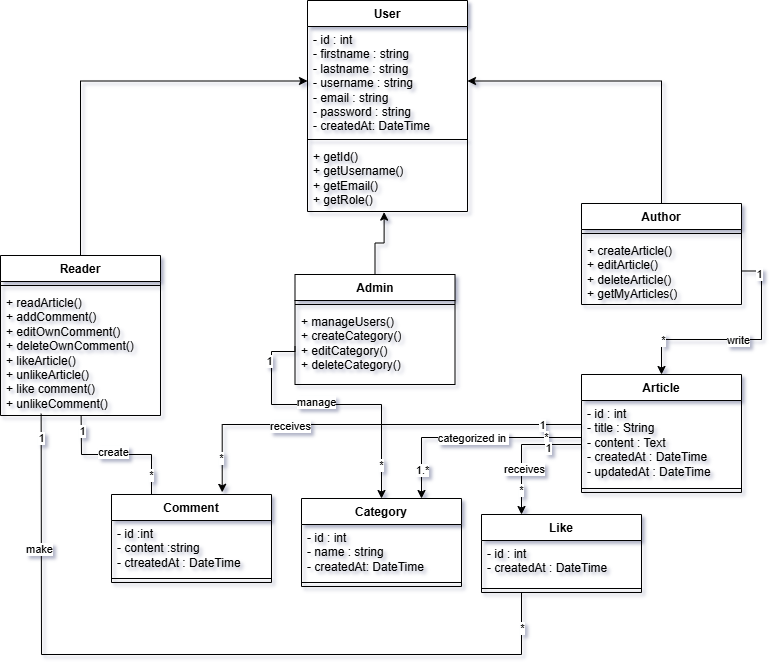

The diagram above was exported from draw.io. Its source (the exported page's mxGraphModel, read from the mxfile embedded in the PNG):
<mxGraphModel dx="1220" dy="827" grid="0" gridSize="10" guides="1" tooltips="1" connect="1" arrows="1" fold="1" page="1" pageScale="1" pageWidth="827" pageHeight="1169" background="#ffffff" math="0" shadow="1">
  <root>
    <mxCell id="WIyWlLk6GJQsqaUBKTNV-0" />
    <mxCell id="WIyWlLk6GJQsqaUBKTNV-1" parent="WIyWlLk6GJQsqaUBKTNV-0" />
    <mxCell id="QsX7KN8VF2FPocSerCCb-14" parent="WIyWlLk6GJQsqaUBKTNV-1" style="swimlane;fontStyle=1;align=center;verticalAlign=top;childLayout=stackLayout;horizontal=1;startSize=26;horizontalStack=0;resizeParent=1;resizeParentMax=0;resizeLast=0;collapsible=1;marginBottom=0;whiteSpace=wrap;html=1;" value="User" vertex="1">
      <mxGeometry height="211" width="160" x="336" y="176" as="geometry" />
    </mxCell>
    <mxCell id="QsX7KN8VF2FPocSerCCb-15" parent="QsX7KN8VF2FPocSerCCb-14" style="text;strokeColor=none;fillColor=none;align=left;verticalAlign=top;spacingLeft=4;spacingRight=4;overflow=hidden;rotatable=0;points=[[0,0.5],[1,0.5]];portConstraint=eastwest;whiteSpace=wrap;html=1;" value="- id : int&lt;div&gt;- firstname : string&lt;/div&gt;&lt;div&gt;- lastname : string&lt;/div&gt;&lt;div&gt;- username : string&lt;/div&gt;&lt;div&gt;- email : string&lt;/div&gt;&lt;div&gt;- password : string&lt;/div&gt;&lt;div&gt;- createdAt: DateTime&lt;/div&gt;" vertex="1">
      <mxGeometry height="109" width="160" y="26" as="geometry" />
    </mxCell>
    <mxCell id="QsX7KN8VF2FPocSerCCb-16" parent="QsX7KN8VF2FPocSerCCb-14" style="line;strokeWidth=1;fillColor=none;align=left;verticalAlign=middle;spacingTop=-1;spacingLeft=3;spacingRight=3;rotatable=0;labelPosition=right;points=[];portConstraint=eastwest;strokeColor=inherit;" value="" vertex="1">
      <mxGeometry height="8" width="160" y="135" as="geometry" />
    </mxCell>
    <mxCell id="QsX7KN8VF2FPocSerCCb-17" parent="QsX7KN8VF2FPocSerCCb-14" style="text;strokeColor=none;fillColor=none;align=left;verticalAlign=top;spacingLeft=4;spacingRight=4;overflow=hidden;rotatable=0;points=[[0,0.5],[1,0.5]];portConstraint=eastwest;whiteSpace=wrap;html=1;" value="&lt;div&gt;+ getId()&lt;/div&gt;&lt;div&gt;+ getUsername()&lt;/div&gt;&lt;div&gt;+ getEmail()&lt;/div&gt;&lt;div&gt;+ getRole()&lt;/div&gt;" vertex="1">
      <mxGeometry height="68" width="160" y="143" as="geometry" />
    </mxCell>
    <mxCell id="QsX7KN8VF2FPocSerCCb-32" edge="1" parent="WIyWlLk6GJQsqaUBKTNV-1" source="QsX7KN8VF2FPocSerCCb-82" style="edgeStyle=orthogonalEdgeStyle;rounded=0;orthogonalLoop=1;jettySize=auto;html=1;exitX=0.5;exitY=0;exitDx=0;exitDy=0;" target="QsX7KN8VF2FPocSerCCb-15">
      <mxGeometry relative="1" as="geometry">
        <mxPoint x="110" y="460" as="sourcePoint" />
      </mxGeometry>
    </mxCell>
    <mxCell id="QsX7KN8VF2FPocSerCCb-22" parent="WIyWlLk6GJQsqaUBKTNV-1" style="swimlane;fontStyle=1;align=center;verticalAlign=top;childLayout=stackLayout;horizontal=1;startSize=26;horizontalStack=0;resizeParent=1;resizeParentMax=0;resizeLast=0;collapsible=1;marginBottom=0;whiteSpace=wrap;html=1;" value="Admin" vertex="1">
      <mxGeometry height="110" width="160" x="323.5" y="450" as="geometry" />
    </mxCell>
    <mxCell id="QsX7KN8VF2FPocSerCCb-24" parent="QsX7KN8VF2FPocSerCCb-22" style="line;strokeWidth=1;fillColor=none;align=left;verticalAlign=middle;spacingTop=-1;spacingLeft=3;spacingRight=3;rotatable=0;labelPosition=right;points=[];portConstraint=eastwest;strokeColor=inherit;" value="" vertex="1">
      <mxGeometry height="8" width="160" y="26" as="geometry" />
    </mxCell>
    <mxCell id="QsX7KN8VF2FPocSerCCb-25" parent="QsX7KN8VF2FPocSerCCb-22" style="text;strokeColor=none;fillColor=none;align=left;verticalAlign=top;spacingLeft=4;spacingRight=4;overflow=hidden;rotatable=0;points=[[0,0.5],[1,0.5]];portConstraint=eastwest;whiteSpace=wrap;html=1;" value="&lt;div&gt;+ manageUsers()&lt;/div&gt;&lt;div&gt;+ createCategory()&lt;/div&gt;&lt;div&gt;+ editCategory()&lt;/div&gt;&lt;div&gt;+ deleteCategory()&lt;/div&gt;" vertex="1">
      <mxGeometry height="76" width="160" y="34" as="geometry" />
    </mxCell>
    <mxCell id="QsX7KN8VF2FPocSerCCb-31" edge="1" parent="WIyWlLk6GJQsqaUBKTNV-1" source="QsX7KN8VF2FPocSerCCb-26" style="edgeStyle=orthogonalEdgeStyle;rounded=0;orthogonalLoop=1;jettySize=auto;html=1;exitX=0.5;exitY=0;exitDx=0;exitDy=0;entryX=1;entryY=0.5;entryDx=0;entryDy=0;" target="QsX7KN8VF2FPocSerCCb-15">
      <mxGeometry relative="1" as="geometry" />
    </mxCell>
    <mxCell id="QsX7KN8VF2FPocSerCCb-26" parent="WIyWlLk6GJQsqaUBKTNV-1" style="swimlane;fontStyle=1;align=center;verticalAlign=top;childLayout=stackLayout;horizontal=1;startSize=26;horizontalStack=0;resizeParent=1;resizeParentMax=0;resizeLast=0;collapsible=1;marginBottom=0;whiteSpace=wrap;html=1;" value="Author" vertex="1">
      <mxGeometry height="101" width="160" x="610" y="379" as="geometry" />
    </mxCell>
    <mxCell id="QsX7KN8VF2FPocSerCCb-28" parent="QsX7KN8VF2FPocSerCCb-26" style="line;strokeWidth=1;fillColor=none;align=left;verticalAlign=middle;spacingTop=-1;spacingLeft=3;spacingRight=3;rotatable=0;labelPosition=right;points=[];portConstraint=eastwest;strokeColor=inherit;" value="" vertex="1">
      <mxGeometry height="8" width="160" y="26" as="geometry" />
    </mxCell>
    <mxCell id="QsX7KN8VF2FPocSerCCb-29" parent="QsX7KN8VF2FPocSerCCb-26" style="text;strokeColor=none;fillColor=none;align=left;verticalAlign=top;spacingLeft=4;spacingRight=4;overflow=hidden;rotatable=0;points=[[0,0.5],[1,0.5]];portConstraint=eastwest;whiteSpace=wrap;html=1;" value="+ createArticle()&lt;div&gt;+ editArticle()&lt;/div&gt;&lt;div&gt;+ deleteArticle()&lt;/div&gt;&lt;div&gt;+ getMyArticles()&lt;/div&gt;" vertex="1">
      <mxGeometry height="67" width="160" y="34" as="geometry" />
    </mxCell>
    <mxCell id="QsX7KN8VF2FPocSerCCb-35" parent="WIyWlLk6GJQsqaUBKTNV-1" style="swimlane;fontStyle=1;align=center;verticalAlign=top;childLayout=stackLayout;horizontal=1;startSize=26;horizontalStack=0;resizeParent=1;resizeParentMax=0;resizeLast=0;collapsible=1;marginBottom=0;whiteSpace=wrap;html=1;" value="Comment" vertex="1">
      <mxGeometry height="88" width="160" x="140" y="670" as="geometry" />
    </mxCell>
    <mxCell id="QsX7KN8VF2FPocSerCCb-36" parent="QsX7KN8VF2FPocSerCCb-35" style="text;strokeColor=none;fillColor=none;align=left;verticalAlign=top;spacingLeft=4;spacingRight=4;overflow=hidden;rotatable=0;points=[[0,0.5],[1,0.5]];portConstraint=eastwest;whiteSpace=wrap;html=1;" value="- id :int&lt;div&gt;- content :string&lt;/div&gt;&lt;div&gt;- ctreatedAt :&amp;nbsp;DateTime&lt;/div&gt;" vertex="1">
      <mxGeometry height="54" width="160" y="26" as="geometry" />
    </mxCell>
    <mxCell id="QsX7KN8VF2FPocSerCCb-37" parent="QsX7KN8VF2FPocSerCCb-35" style="line;strokeWidth=1;fillColor=none;align=left;verticalAlign=middle;spacingTop=-1;spacingLeft=3;spacingRight=3;rotatable=0;labelPosition=right;points=[];portConstraint=eastwest;strokeColor=inherit;" value="" vertex="1">
      <mxGeometry height="8" width="160" y="80" as="geometry" />
    </mxCell>
    <mxCell id="QsX7KN8VF2FPocSerCCb-39" parent="WIyWlLk6GJQsqaUBKTNV-1" style="swimlane;fontStyle=1;align=center;verticalAlign=top;childLayout=stackLayout;horizontal=1;startSize=26;horizontalStack=0;resizeParent=1;resizeParentMax=0;resizeLast=0;collapsible=1;marginBottom=0;whiteSpace=wrap;html=1;" value="Like" vertex="1">
      <mxGeometry height="78" width="160" x="510" y="690" as="geometry" />
    </mxCell>
    <mxCell id="QsX7KN8VF2FPocSerCCb-40" parent="QsX7KN8VF2FPocSerCCb-39" style="text;strokeColor=none;fillColor=none;align=left;verticalAlign=top;spacingLeft=4;spacingRight=4;overflow=hidden;rotatable=0;points=[[0,0.5],[1,0.5]];portConstraint=eastwest;whiteSpace=wrap;html=1;" value="- id : int&lt;div&gt;- createdAt :&amp;nbsp;DateTime&lt;/div&gt;" vertex="1">
      <mxGeometry height="44" width="160" y="26" as="geometry" />
    </mxCell>
    <mxCell id="QsX7KN8VF2FPocSerCCb-41" parent="QsX7KN8VF2FPocSerCCb-39" style="line;strokeWidth=1;fillColor=none;align=left;verticalAlign=middle;spacingTop=-1;spacingLeft=3;spacingRight=3;rotatable=0;labelPosition=right;points=[];portConstraint=eastwest;strokeColor=inherit;" value="" vertex="1">
      <mxGeometry height="8" width="160" y="70" as="geometry" />
    </mxCell>
    <mxCell id="QsX7KN8VF2FPocSerCCb-45" parent="WIyWlLk6GJQsqaUBKTNV-1" style="swimlane;fontStyle=1;align=center;verticalAlign=top;childLayout=stackLayout;horizontal=1;startSize=26;horizontalStack=0;resizeParent=1;resizeParentMax=0;resizeLast=0;collapsible=1;marginBottom=0;whiteSpace=wrap;html=1;" value="Category" vertex="1">
      <mxGeometry height="88" width="160" x="330" y="674" as="geometry" />
    </mxCell>
    <mxCell id="QsX7KN8VF2FPocSerCCb-46" parent="QsX7KN8VF2FPocSerCCb-45" style="text;strokeColor=none;fillColor=none;align=left;verticalAlign=top;spacingLeft=4;spacingRight=4;overflow=hidden;rotatable=0;points=[[0,0.5],[1,0.5]];portConstraint=eastwest;whiteSpace=wrap;html=1;" value="- id : int&lt;div&gt;- name : string&lt;/div&gt;&lt;div&gt;- createdAt: DateTime&lt;/div&gt;" vertex="1">
      <mxGeometry height="54" width="160" y="26" as="geometry" />
    </mxCell>
    <mxCell id="QsX7KN8VF2FPocSerCCb-47" parent="QsX7KN8VF2FPocSerCCb-45" style="line;strokeWidth=1;fillColor=none;align=left;verticalAlign=middle;spacingTop=-1;spacingLeft=3;spacingRight=3;rotatable=0;labelPosition=right;points=[];portConstraint=eastwest;strokeColor=inherit;" value="" vertex="1">
      <mxGeometry height="8" width="160" y="80" as="geometry" />
    </mxCell>
    <mxCell id="QsX7KN8VF2FPocSerCCb-49" edge="1" parent="WIyWlLk6GJQsqaUBKTNV-1" source="QsX7KN8VF2FPocSerCCb-25" style="edgeStyle=orthogonalEdgeStyle;rounded=0;orthogonalLoop=1;jettySize=auto;html=1;exitX=0;exitY=0.5;exitDx=0;exitDy=0;entryX=0.5;entryY=0;entryDx=0;entryDy=0;" target="QsX7KN8VF2FPocSerCCb-45">
      <mxGeometry relative="1" as="geometry">
        <Array as="points">
          <mxPoint x="300" y="527" />
          <mxPoint x="300" y="580" />
          <mxPoint x="410" y="580" />
        </Array>
      </mxGeometry>
    </mxCell>
    <mxCell id="QsX7KN8VF2FPocSerCCb-68" connectable="0" parent="QsX7KN8VF2FPocSerCCb-49" style="edgeLabel;html=1;align=center;verticalAlign=middle;resizable=0;points=[];" value="1" vertex="1">
      <mxGeometry relative="1" x="-0.733" y="-3" as="geometry">
        <mxPoint as="offset" />
      </mxGeometry>
    </mxCell>
    <mxCell id="QsX7KN8VF2FPocSerCCb-69" connectable="0" parent="QsX7KN8VF2FPocSerCCb-49" style="edgeLabel;html=1;align=center;verticalAlign=middle;resizable=0;points=[];" value="*" vertex="1">
      <mxGeometry relative="1" x="0.7644" y="1" as="geometry">
        <mxPoint x="-2" as="offset" />
      </mxGeometry>
    </mxCell>
    <mxCell id="QsX7KN8VF2FPocSerCCb-70" connectable="0" parent="QsX7KN8VF2FPocSerCCb-49" style="edgeLabel;html=1;align=center;verticalAlign=middle;resizable=0;points=[];" value="manage" vertex="1">
      <mxGeometry relative="1" x="-0.1164" y="3" as="geometry">
        <mxPoint as="offset" />
      </mxGeometry>
    </mxCell>
    <mxCell id="QsX7KN8VF2FPocSerCCb-50" parent="WIyWlLk6GJQsqaUBKTNV-1" style="swimlane;fontStyle=1;align=center;verticalAlign=top;childLayout=stackLayout;horizontal=1;startSize=26;horizontalStack=0;resizeParent=1;resizeParentMax=0;resizeLast=0;collapsible=1;marginBottom=0;whiteSpace=wrap;html=1;" value="Article" vertex="1">
      <mxGeometry height="118" width="160" x="610" y="550" as="geometry" />
    </mxCell>
    <mxCell id="QsX7KN8VF2FPocSerCCb-51" parent="QsX7KN8VF2FPocSerCCb-50" style="text;strokeColor=none;fillColor=none;align=left;verticalAlign=top;spacingLeft=4;spacingRight=4;overflow=hidden;rotatable=0;points=[[0,0.5],[1,0.5]];portConstraint=eastwest;whiteSpace=wrap;html=1;" value="&lt;div&gt;- id : int&lt;/div&gt;&lt;div&gt;- title : String&lt;/div&gt;&lt;div&gt;- content : Text&lt;/div&gt;&lt;div&gt;- createdAt : DateTime&lt;/div&gt;&lt;div&gt;- updatedAt : DateTime&lt;/div&gt;" vertex="1">
      <mxGeometry height="84" width="160" y="26" as="geometry" />
    </mxCell>
    <mxCell id="QsX7KN8VF2FPocSerCCb-52" parent="QsX7KN8VF2FPocSerCCb-50" style="line;strokeWidth=1;fillColor=none;align=left;verticalAlign=middle;spacingTop=-1;spacingLeft=3;spacingRight=3;rotatable=0;labelPosition=right;points=[];portConstraint=eastwest;strokeColor=inherit;" value="" vertex="1">
      <mxGeometry height="8" width="160" y="110" as="geometry" />
    </mxCell>
    <mxCell id="QsX7KN8VF2FPocSerCCb-54" edge="1" parent="WIyWlLk6GJQsqaUBKTNV-1" source="QsX7KN8VF2FPocSerCCb-29" style="edgeStyle=orthogonalEdgeStyle;rounded=0;orthogonalLoop=1;jettySize=auto;html=1;exitX=1;exitY=0.5;exitDx=0;exitDy=0;entryX=0.5;entryY=0;entryDx=0;entryDy=0;" target="QsX7KN8VF2FPocSerCCb-50">
      <mxGeometry relative="1" as="geometry" />
    </mxCell>
    <mxCell id="QsX7KN8VF2FPocSerCCb-65" connectable="0" parent="QsX7KN8VF2FPocSerCCb-54" style="edgeLabel;html=1;align=center;verticalAlign=middle;resizable=0;points=[];" value="1" vertex="1">
      <mxGeometry relative="1" x="-0.8417" y="-3" as="geometry">
        <mxPoint x="-1" as="offset" />
      </mxGeometry>
    </mxCell>
    <mxCell id="QsX7KN8VF2FPocSerCCb-66" connectable="0" parent="QsX7KN8VF2FPocSerCCb-54" style="edgeLabel;html=1;align=center;verticalAlign=middle;resizable=0;points=[];" value="*" vertex="1">
      <mxGeometry relative="1" x="0.686" as="geometry">
        <mxPoint x="1" as="offset" />
      </mxGeometry>
    </mxCell>
    <mxCell id="QsX7KN8VF2FPocSerCCb-67" connectable="0" parent="QsX7KN8VF2FPocSerCCb-54" style="edgeLabel;html=1;align=center;verticalAlign=middle;resizable=0;points=[];" value="write" vertex="1">
      <mxGeometry relative="1" x="0.0118" as="geometry">
        <mxPoint x="1" as="offset" />
      </mxGeometry>
    </mxCell>
    <mxCell id="QsX7KN8VF2FPocSerCCb-55" edge="1" parent="WIyWlLk6GJQsqaUBKTNV-1" source="QsX7KN8VF2FPocSerCCb-51" style="edgeStyle=orthogonalEdgeStyle;rounded=0;orthogonalLoop=1;jettySize=auto;html=1;exitX=0;exitY=0.5;exitDx=0;exitDy=0;entryX=0.25;entryY=0;entryDx=0;entryDy=0;" target="QsX7KN8VF2FPocSerCCb-39">
      <mxGeometry relative="1" as="geometry">
        <Array as="points">
          <mxPoint x="610" y="620" />
          <mxPoint x="550" y="620" />
        </Array>
      </mxGeometry>
    </mxCell>
    <mxCell id="QsX7KN8VF2FPocSerCCb-77" connectable="0" parent="QsX7KN8VF2FPocSerCCb-55" style="edgeLabel;html=1;align=center;verticalAlign=middle;resizable=0;points=[];" value="receives" vertex="1">
      <mxGeometry relative="1" x="0.4484" y="2" as="geometry">
        <mxPoint y="-10" as="offset" />
      </mxGeometry>
    </mxCell>
    <mxCell id="QsX7KN8VF2FPocSerCCb-78" connectable="0" parent="QsX7KN8VF2FPocSerCCb-55" style="edgeLabel;html=1;align=center;verticalAlign=middle;resizable=0;points=[];" value="*" vertex="1">
      <mxGeometry relative="1" x="0.7216" y="-1" as="geometry">
        <mxPoint y="-7" as="offset" />
      </mxGeometry>
    </mxCell>
    <mxCell id="QsX7KN8VF2FPocSerCCb-79" connectable="0" parent="QsX7KN8VF2FPocSerCCb-55" style="edgeLabel;html=1;align=center;verticalAlign=middle;resizable=0;points=[];" value="1" vertex="1">
      <mxGeometry relative="1" x="-0.4537" y="3" as="geometry">
        <mxPoint as="offset" />
      </mxGeometry>
    </mxCell>
    <mxCell id="QsX7KN8VF2FPocSerCCb-56" edge="1" parent="WIyWlLk6GJQsqaUBKTNV-1" source="QsX7KN8VF2FPocSerCCb-51" style="edgeStyle=orthogonalEdgeStyle;rounded=0;orthogonalLoop=1;jettySize=auto;html=1;exitX=0;exitY=0.5;exitDx=0;exitDy=0;entryX=0.75;entryY=0;entryDx=0;entryDy=0;" target="QsX7KN8VF2FPocSerCCb-45">
      <mxGeometry relative="1" as="geometry">
        <Array as="points">
          <mxPoint x="450" y="613" />
        </Array>
      </mxGeometry>
    </mxCell>
    <mxCell id="QsX7KN8VF2FPocSerCCb-75" connectable="0" parent="QsX7KN8VF2FPocSerCCb-56" style="edgeLabel;html=1;align=center;verticalAlign=middle;resizable=0;points=[];" value="1.*" vertex="1">
      <mxGeometry relative="1" x="0.7409" y="1" as="geometry">
        <mxPoint x="-1" as="offset" />
      </mxGeometry>
    </mxCell>
    <mxCell id="QsX7KN8VF2FPocSerCCb-102" connectable="0" parent="QsX7KN8VF2FPocSerCCb-56" style="edgeLabel;html=1;align=center;verticalAlign=middle;resizable=0;points=[];" value="categorized in&amp;nbsp;" vertex="1">
      <mxGeometry relative="1" x="0.007" as="geometry">
        <mxPoint as="offset" />
      </mxGeometry>
    </mxCell>
    <mxCell id="QsX7KN8VF2FPocSerCCb-103" connectable="0" parent="QsX7KN8VF2FPocSerCCb-56" style="edgeLabel;html=1;align=center;verticalAlign=middle;resizable=0;points=[];" value="*" vertex="1">
      <mxGeometry relative="1" x="-0.6333" y="-1" as="geometry">
        <mxPoint as="offset" />
      </mxGeometry>
    </mxCell>
    <mxCell id="QsX7KN8VF2FPocSerCCb-57" edge="1" parent="WIyWlLk6GJQsqaUBKTNV-1" source="QsX7KN8VF2FPocSerCCb-51" style="edgeStyle=orthogonalEdgeStyle;rounded=0;orthogonalLoop=1;jettySize=auto;html=1;exitX=0;exitY=0.5;exitDx=0;exitDy=0;entryX=0.692;entryY=-0.025;entryDx=0;entryDy=0;entryPerimeter=0;" target="QsX7KN8VF2FPocSerCCb-35">
      <mxGeometry relative="1" as="geometry">
        <Array as="points">
          <mxPoint x="610" y="600" />
          <mxPoint x="251" y="600" />
        </Array>
      </mxGeometry>
    </mxCell>
    <mxCell id="QsX7KN8VF2FPocSerCCb-72" connectable="0" parent="QsX7KN8VF2FPocSerCCb-57" style="edgeLabel;html=1;align=center;verticalAlign=middle;resizable=0;points=[];" value="*" vertex="1">
      <mxGeometry relative="1" x="0.8453" y="3" as="geometry">
        <mxPoint x="-4" as="offset" />
      </mxGeometry>
    </mxCell>
    <mxCell id="QsX7KN8VF2FPocSerCCb-73" connectable="0" parent="QsX7KN8VF2FPocSerCCb-57" style="edgeLabel;html=1;align=center;verticalAlign=middle;resizable=0;points=[];" value="receives" vertex="1">
      <mxGeometry relative="1" x="0.3907" y="1" as="geometry">
        <mxPoint as="offset" />
      </mxGeometry>
    </mxCell>
    <mxCell id="QsX7KN8VF2FPocSerCCb-74" connectable="0" parent="QsX7KN8VF2FPocSerCCb-57" style="edgeLabel;html=1;align=center;verticalAlign=middle;resizable=0;points=[];" value="1" vertex="1">
      <mxGeometry relative="1" x="-0.7412" y="3" as="geometry">
        <mxPoint y="-3" as="offset" />
      </mxGeometry>
    </mxCell>
    <mxCell id="QsX7KN8VF2FPocSerCCb-82" parent="WIyWlLk6GJQsqaUBKTNV-1" style="swimlane;fontStyle=1;align=center;verticalAlign=top;childLayout=stackLayout;horizontal=1;startSize=26;horizontalStack=0;resizeParent=1;resizeParentMax=0;resizeLast=0;collapsible=1;marginBottom=0;whiteSpace=wrap;html=1;" value="Reader" vertex="1">
      <mxGeometry height="160" width="160" x="29" y="431" as="geometry" />
    </mxCell>
    <mxCell id="QsX7KN8VF2FPocSerCCb-84" parent="QsX7KN8VF2FPocSerCCb-82" style="line;strokeWidth=1;fillColor=none;align=left;verticalAlign=middle;spacingTop=-1;spacingLeft=3;spacingRight=3;rotatable=0;labelPosition=right;points=[];portConstraint=eastwest;strokeColor=inherit;" value="" vertex="1">
      <mxGeometry height="8" width="160" y="26" as="geometry" />
    </mxCell>
    <mxCell id="QsX7KN8VF2FPocSerCCb-85" parent="QsX7KN8VF2FPocSerCCb-82" style="text;strokeColor=none;fillColor=none;align=left;verticalAlign=top;spacingLeft=4;spacingRight=4;overflow=hidden;rotatable=0;points=[[0,0.5],[1,0.5]];portConstraint=eastwest;whiteSpace=wrap;html=1;" value="&lt;div&gt;+ readArticle()&lt;/div&gt;&lt;div&gt;+ addComment()&lt;/div&gt;&lt;div&gt;+ editOwnComment()&lt;/div&gt;&lt;div&gt;+ deleteOwnComment()&lt;/div&gt;&lt;div&gt;+ likeArticle()&lt;/div&gt;&lt;div&gt;+ unlikeArticle()&lt;/div&gt;&lt;div&gt;+ like comment()&lt;/div&gt;&lt;div&gt;+ unlikeComment()&lt;/div&gt;" vertex="1">
      <mxGeometry height="126" width="160" y="34" as="geometry" />
    </mxCell>
    <mxCell id="QsX7KN8VF2FPocSerCCb-94" edge="1" parent="WIyWlLk6GJQsqaUBKTNV-1" source="QsX7KN8VF2FPocSerCCb-35" style="endArrow=none;html=1;rounded=0;exitX=0.25;exitY=0;exitDx=0;exitDy=0;" target="QsX7KN8VF2FPocSerCCb-85" value="">
      <mxGeometry height="50" relative="1" width="50" as="geometry">
        <Array as="points">
          <mxPoint x="180" y="630" />
          <mxPoint x="110" y="630" />
        </Array>
        <mxPoint x="50" y="644" as="sourcePoint" />
        <mxPoint x="100" y="594" as="targetPoint" />
      </mxGeometry>
    </mxCell>
    <mxCell id="QsX7KN8VF2FPocSerCCb-97" connectable="0" parent="QsX7KN8VF2FPocSerCCb-94" style="edgeLabel;html=1;align=center;verticalAlign=middle;resizable=0;points=[];" value="create" vertex="1">
      <mxGeometry relative="1" x="0.0626" y="-3" as="geometry">
        <mxPoint as="offset" />
      </mxGeometry>
    </mxCell>
    <mxCell id="QsX7KN8VF2FPocSerCCb-99" connectable="0" parent="QsX7KN8VF2FPocSerCCb-94" style="edgeLabel;html=1;align=center;verticalAlign=middle;resizable=0;points=[];" value="1" vertex="1">
      <mxGeometry relative="1" x="0.7885" y="-1" as="geometry">
        <mxPoint as="offset" />
      </mxGeometry>
    </mxCell>
    <mxCell id="QsX7KN8VF2FPocSerCCb-100" connectable="0" parent="QsX7KN8VF2FPocSerCCb-94" style="edgeLabel;html=1;align=center;verticalAlign=middle;resizable=0;points=[];" value="*" vertex="1">
      <mxGeometry relative="1" x="-0.7321" y="5" as="geometry">
        <mxPoint x="4" as="offset" />
      </mxGeometry>
    </mxCell>
    <mxCell id="QsX7KN8VF2FPocSerCCb-95" edge="1" parent="WIyWlLk6GJQsqaUBKTNV-1" source="QsX7KN8VF2FPocSerCCb-85" style="endArrow=none;html=1;rounded=0;entryX=0.25;entryY=1;entryDx=0;entryDy=0;exitX=0.254;exitY=0.986;exitDx=0;exitDy=0;exitPerimeter=0;" target="QsX7KN8VF2FPocSerCCb-39" value="">
      <mxGeometry height="50" relative="1" width="50" as="geometry">
        <Array as="points">
          <mxPoint x="70" y="830" />
          <mxPoint x="550" y="830" />
        </Array>
        <mxPoint x="20" y="830" as="sourcePoint" />
        <mxPoint x="544" y="790" as="targetPoint" />
      </mxGeometry>
    </mxCell>
    <mxCell id="QsX7KN8VF2FPocSerCCb-96" connectable="0" parent="QsX7KN8VF2FPocSerCCb-95" style="edgeLabel;html=1;align=center;verticalAlign=middle;resizable=0;points=[];" value="make" vertex="1">
      <mxGeometry relative="1" x="-0.654" y="-2" as="geometry">
        <mxPoint as="offset" />
      </mxGeometry>
    </mxCell>
    <mxCell id="QsX7KN8VF2FPocSerCCb-98" connectable="0" parent="QsX7KN8VF2FPocSerCCb-95" style="edgeLabel;html=1;align=center;verticalAlign=middle;resizable=0;points=[];" value="1" vertex="1">
      <mxGeometry relative="1" x="-0.9388" as="geometry">
        <mxPoint as="offset" />
      </mxGeometry>
    </mxCell>
    <mxCell id="QsX7KN8VF2FPocSerCCb-101" connectable="0" parent="QsX7KN8VF2FPocSerCCb-95" style="edgeLabel;html=1;align=center;verticalAlign=middle;resizable=0;points=[];" value="*" vertex="1">
      <mxGeometry relative="1" x="0.9091" as="geometry">
        <mxPoint as="offset" />
      </mxGeometry>
    </mxCell>
    <mxCell id="QsX7KN8VF2FPocSerCCb-105" edge="1" parent="WIyWlLk6GJQsqaUBKTNV-1" source="QsX7KN8VF2FPocSerCCb-22" style="edgeStyle=orthogonalEdgeStyle;rounded=0;orthogonalLoop=1;jettySize=auto;html=1;exitX=0.5;exitY=0;exitDx=0;exitDy=0;entryX=0.479;entryY=1.009;entryDx=0;entryDy=0;entryPerimeter=0;" target="QsX7KN8VF2FPocSerCCb-17">
      <mxGeometry relative="1" as="geometry" />
    </mxCell>
  </root>
</mxGraphModel>